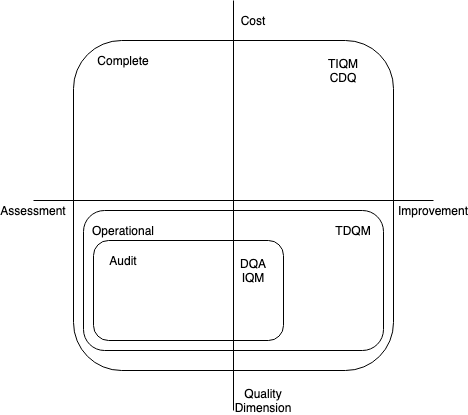

The diagram above was exported from draw.io. Its source (the exported page's mxGraphModel, read from the mxfile embedded in the PNG):
<mxGraphModel dx="786" dy="1556" grid="1" gridSize="10" guides="1" tooltips="1" connect="1" arrows="1" fold="1" page="1" pageScale="1" pageWidth="850" pageHeight="1100" math="0" shadow="0">
  <root>
    <mxCell id="0" />
    <mxCell id="1" parent="0" />
    <mxCell id="mQXpPbfpnLl3RANkWDdp-1" value="" style="rounded=1;whiteSpace=wrap;html=1;fillColor=none;" vertex="1" parent="1">
      <mxGeometry x="200" width="320" height="330" as="geometry" />
    </mxCell>
    <mxCell id="mQXpPbfpnLl3RANkWDdp-2" value="" style="endArrow=none;html=1;exitX=0.5;exitY=0;exitDx=0;exitDy=0;" edge="1" parent="1" source="mQXpPbfpnLl3RANkWDdp-13">
      <mxGeometry width="50" height="50" relative="1" as="geometry">
        <mxPoint x="180" y="160" as="sourcePoint" />
        <mxPoint x="560" y="160" as="targetPoint" />
      </mxGeometry>
    </mxCell>
    <mxCell id="mQXpPbfpnLl3RANkWDdp-3" value="" style="endArrow=none;html=1;" edge="1" parent="1">
      <mxGeometry width="50" height="50" relative="1" as="geometry">
        <mxPoint x="360" y="-40" as="sourcePoint" />
        <mxPoint x="360" y="370" as="targetPoint" />
      </mxGeometry>
    </mxCell>
    <mxCell id="mQXpPbfpnLl3RANkWDdp-4" value="" style="rounded=1;whiteSpace=wrap;html=1;fillColor=none;" vertex="1" parent="1">
      <mxGeometry x="210" y="170" width="300" height="140" as="geometry" />
    </mxCell>
    <mxCell id="mQXpPbfpnLl3RANkWDdp-5" value="" style="rounded=1;whiteSpace=wrap;html=1;fillColor=none;" vertex="1" parent="1">
      <mxGeometry x="220" y="200" width="190" height="100" as="geometry" />
    </mxCell>
    <mxCell id="mQXpPbfpnLl3RANkWDdp-7" value="TIQM&lt;br&gt;CDQ" style="text;html=1;strokeColor=none;fillColor=none;align=center;verticalAlign=middle;whiteSpace=wrap;rounded=0;" vertex="1" parent="1">
      <mxGeometry x="450" y="20" width="40" height="20" as="geometry" />
    </mxCell>
    <mxCell id="mQXpPbfpnLl3RANkWDdp-8" value="TDQM" style="text;html=1;strokeColor=none;fillColor=none;align=center;verticalAlign=middle;whiteSpace=wrap;rounded=0;" vertex="1" parent="1">
      <mxGeometry x="460" y="180" width="40" height="20" as="geometry" />
    </mxCell>
    <mxCell id="mQXpPbfpnLl3RANkWDdp-9" value="DQA&lt;br&gt;IQM" style="text;html=1;strokeColor=none;fillColor=none;align=center;verticalAlign=middle;whiteSpace=wrap;rounded=0;" vertex="1" parent="1">
      <mxGeometry x="360" y="220" width="40" height="20" as="geometry" />
    </mxCell>
    <mxCell id="mQXpPbfpnLl3RANkWDdp-10" value="Improvement" style="text;html=1;strokeColor=none;fillColor=none;align=center;verticalAlign=middle;whiteSpace=wrap;rounded=0;" vertex="1" parent="1">
      <mxGeometry x="540" y="160" width="40" height="20" as="geometry" />
    </mxCell>
    <mxCell id="mQXpPbfpnLl3RANkWDdp-13" value="Assessment" style="text;html=1;strokeColor=none;fillColor=none;align=center;verticalAlign=middle;whiteSpace=wrap;rounded=0;" vertex="1" parent="1">
      <mxGeometry x="140" y="160" width="40" height="20" as="geometry" />
    </mxCell>
    <mxCell id="mQXpPbfpnLl3RANkWDdp-15" value="Cost" style="text;html=1;strokeColor=none;fillColor=none;align=center;verticalAlign=middle;whiteSpace=wrap;rounded=0;" vertex="1" parent="1">
      <mxGeometry x="360" y="-30" width="40" height="20" as="geometry" />
    </mxCell>
    <mxCell id="mQXpPbfpnLl3RANkWDdp-16" value="Quality Dimension" style="text;html=1;strokeColor=none;fillColor=none;align=center;verticalAlign=middle;whiteSpace=wrap;rounded=0;" vertex="1" parent="1">
      <mxGeometry x="370" y="350" width="40" height="20" as="geometry" />
    </mxCell>
    <mxCell id="mQXpPbfpnLl3RANkWDdp-19" value="Complete" style="text;html=1;strokeColor=none;fillColor=none;align=center;verticalAlign=middle;whiteSpace=wrap;rounded=0;" vertex="1" parent="1">
      <mxGeometry x="230" y="10" width="40" height="20" as="geometry" />
    </mxCell>
    <mxCell id="mQXpPbfpnLl3RANkWDdp-20" value="Operational" style="text;html=1;strokeColor=none;fillColor=none;align=center;verticalAlign=middle;whiteSpace=wrap;rounded=0;" vertex="1" parent="1">
      <mxGeometry x="230" y="180" width="40" height="20" as="geometry" />
    </mxCell>
    <mxCell id="mQXpPbfpnLl3RANkWDdp-22" value="Audit" style="text;html=1;strokeColor=none;fillColor=none;align=center;verticalAlign=middle;whiteSpace=wrap;rounded=0;" vertex="1" parent="1">
      <mxGeometry x="230" y="210" width="40" height="20" as="geometry" />
    </mxCell>
  </root>
</mxGraphModel>